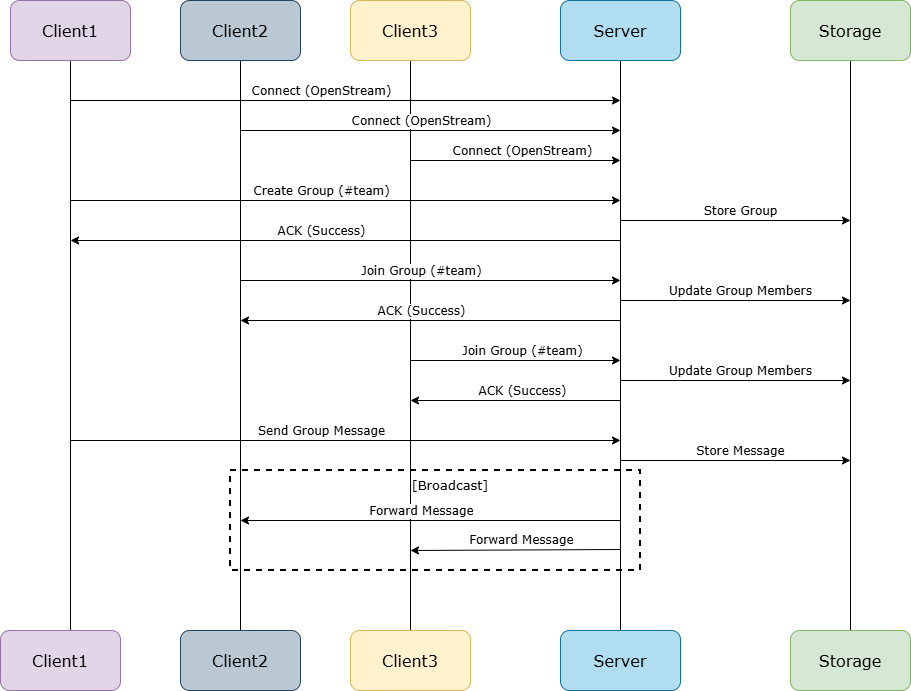

The diagram above was exported from draw.io. Its source (the exported page's mxGraphModel, read from the mxfile embedded in the PNG):
<mxGraphModel dx="2276" dy="749" grid="1" gridSize="10" guides="1" tooltips="1" connect="1" arrows="1" fold="1" page="1" pageScale="1" pageWidth="850" pageHeight="1100" math="0" shadow="0">
  <root>
    <mxCell id="0" />
    <mxCell id="1" parent="0" />
    <mxCell id="1Yr3MawTv85AM10ugUFQ-65" value="" style="rounded=0;whiteSpace=wrap;html=1;fillColor=none;dashed=1;strokeWidth=2;" vertex="1" parent="1">
      <mxGeometry x="60" y="510" width="410" height="100" as="geometry" />
    </mxCell>
    <mxCell id="1Yr3MawTv85AM10ugUFQ-4" style="edgeStyle=orthogonalEdgeStyle;rounded=0;orthogonalLoop=1;jettySize=auto;html=1;entryX=0.5;entryY=0;entryDx=0;entryDy=0;endArrow=none;endFill=0;" edge="1" parent="1" source="1Yr3MawTv85AM10ugUFQ-1" target="1Yr3MawTv85AM10ugUFQ-3">
      <mxGeometry relative="1" as="geometry" />
    </mxCell>
    <mxCell id="1Yr3MawTv85AM10ugUFQ-1" value="&lt;font style=&quot;font-size: 16px;&quot;&gt;Server&lt;/font&gt;" style="rounded=1;whiteSpace=wrap;html=1;fontFamily=Verdana;fillColor=#b1ddf0;strokeColor=#10739e;" vertex="1" parent="1">
      <mxGeometry x="390" y="40" width="120" height="60" as="geometry" />
    </mxCell>
    <mxCell id="1Yr3MawTv85AM10ugUFQ-3" value="&lt;font style=&quot;font-size: 16px;&quot;&gt;Server&lt;/font&gt;" style="rounded=1;whiteSpace=wrap;html=1;fontFamily=Verdana;fillColor=#b1ddf0;strokeColor=#10739e;" vertex="1" parent="1">
      <mxGeometry x="390" y="670" width="120" height="60" as="geometry" />
    </mxCell>
    <mxCell id="1Yr3MawTv85AM10ugUFQ-7" style="edgeStyle=orthogonalEdgeStyle;rounded=0;orthogonalLoop=1;jettySize=auto;html=1;entryX=0.5;entryY=0;entryDx=0;entryDy=0;endArrow=none;endFill=0;" edge="1" parent="1" source="1Yr3MawTv85AM10ugUFQ-8" target="1Yr3MawTv85AM10ugUFQ-9">
      <mxGeometry relative="1" as="geometry" />
    </mxCell>
    <mxCell id="1Yr3MawTv85AM10ugUFQ-8" value="&lt;font style=&quot;font-size: 16px;&quot;&gt;Storage&lt;/font&gt;" style="rounded=1;whiteSpace=wrap;html=1;fontFamily=Verdana;fillColor=#d5e8d4;strokeColor=#82b366;" vertex="1" parent="1">
      <mxGeometry x="620" y="40" width="120" height="60" as="geometry" />
    </mxCell>
    <mxCell id="1Yr3MawTv85AM10ugUFQ-9" value="&lt;span style=&quot;font-size: 16px;&quot;&gt;Storage&lt;/span&gt;" style="rounded=1;whiteSpace=wrap;html=1;fontFamily=Verdana;fillColor=#d5e8d4;strokeColor=#82b366;" vertex="1" parent="1">
      <mxGeometry x="620" y="670" width="120" height="60" as="geometry" />
    </mxCell>
    <mxCell id="1Yr3MawTv85AM10ugUFQ-10" style="edgeStyle=orthogonalEdgeStyle;rounded=0;orthogonalLoop=1;jettySize=auto;html=1;entryX=0.5;entryY=0;entryDx=0;entryDy=0;endArrow=none;endFill=0;" edge="1" parent="1" source="1Yr3MawTv85AM10ugUFQ-11" target="1Yr3MawTv85AM10ugUFQ-12">
      <mxGeometry relative="1" as="geometry" />
    </mxCell>
    <mxCell id="1Yr3MawTv85AM10ugUFQ-11" value="&lt;span style=&quot;font-size: 16px;&quot;&gt;Client2&lt;/span&gt;" style="rounded=1;whiteSpace=wrap;html=1;fontFamily=Verdana;fillColor=#bac8d3;strokeColor=#23445d;" vertex="1" parent="1">
      <mxGeometry x="10" y="40" width="120" height="60" as="geometry" />
    </mxCell>
    <mxCell id="1Yr3MawTv85AM10ugUFQ-12" value="&lt;span style=&quot;font-size: 16px;&quot;&gt;Client2&lt;/span&gt;" style="rounded=1;whiteSpace=wrap;html=1;fontFamily=Verdana;fillColor=#bac8d3;strokeColor=#23445d;" vertex="1" parent="1">
      <mxGeometry x="10" y="670" width="120" height="60" as="geometry" />
    </mxCell>
    <mxCell id="1Yr3MawTv85AM10ugUFQ-13" style="edgeStyle=orthogonalEdgeStyle;rounded=0;orthogonalLoop=1;jettySize=auto;html=1;entryX=0.5;entryY=0;entryDx=0;entryDy=0;endArrow=none;endFill=0;" edge="1" parent="1" source="1Yr3MawTv85AM10ugUFQ-14" target="1Yr3MawTv85AM10ugUFQ-15">
      <mxGeometry relative="1" as="geometry" />
    </mxCell>
    <mxCell id="1Yr3MawTv85AM10ugUFQ-14" value="&lt;span style=&quot;font-size: 16px;&quot;&gt;Client3&lt;/span&gt;" style="rounded=1;whiteSpace=wrap;html=1;fontFamily=Verdana;fillColor=#fff2cc;strokeColor=#d6b656;" vertex="1" parent="1">
      <mxGeometry x="180" y="40" width="120" height="60" as="geometry" />
    </mxCell>
    <mxCell id="1Yr3MawTv85AM10ugUFQ-15" value="&lt;span style=&quot;font-size: 16px;&quot;&gt;Client3&lt;/span&gt;" style="rounded=1;whiteSpace=wrap;html=1;fontFamily=Verdana;fillColor=#fff2cc;strokeColor=#d6b656;" vertex="1" parent="1">
      <mxGeometry x="180" y="670" width="120" height="60" as="geometry" />
    </mxCell>
    <mxCell id="1Yr3MawTv85AM10ugUFQ-16" style="rounded=0;orthogonalLoop=1;jettySize=auto;html=1;entryX=0.5;entryY=0;entryDx=0;entryDy=0;endArrow=none;endFill=0;edgeStyle=orthogonalEdgeStyle;elbow=vertical;" edge="1" parent="1" source="1Yr3MawTv85AM10ugUFQ-17">
      <mxGeometry relative="1" as="geometry">
        <mxPoint x="-100" y="670" as="targetPoint" />
      </mxGeometry>
    </mxCell>
    <mxCell id="1Yr3MawTv85AM10ugUFQ-17" value="&lt;font style=&quot;font-size: 16px;&quot;&gt;Client1&lt;/font&gt;" style="rounded=1;whiteSpace=wrap;html=1;fontFamily=Verdana;fillColor=#e1d5e7;strokeColor=#9673a6;" vertex="1" parent="1">
      <mxGeometry x="-160" y="40" width="120" height="60" as="geometry" />
    </mxCell>
    <mxCell id="1Yr3MawTv85AM10ugUFQ-18" value="&lt;span style=&quot;font-size: 16px;&quot;&gt;Client1&lt;/span&gt;" style="rounded=1;whiteSpace=wrap;html=1;fontFamily=Verdana;fillColor=#e1d5e7;strokeColor=#9673a6;" vertex="1" parent="1">
      <mxGeometry x="-170" y="670" width="120" height="60" as="geometry" />
    </mxCell>
    <mxCell id="1Yr3MawTv85AM10ugUFQ-23" value="" style="endArrow=classic;html=1;rounded=0;" edge="1" parent="1">
      <mxGeometry width="50" height="50" relative="1" as="geometry">
        <mxPoint x="-100" y="140" as="sourcePoint" />
        <mxPoint x="450" y="140" as="targetPoint" />
      </mxGeometry>
    </mxCell>
    <mxCell id="1Yr3MawTv85AM10ugUFQ-24" value="Connect (OpenStream)" style="edgeLabel;html=1;align=center;verticalAlign=middle;resizable=0;points=[];fontFamily=Verdana;fontSize=12;" vertex="1" connectable="0" parent="1Yr3MawTv85AM10ugUFQ-23">
      <mxGeometry x="-0.1818" relative="1" as="geometry">
        <mxPoint x="25" y="-10" as="offset" />
      </mxGeometry>
    </mxCell>
    <mxCell id="1Yr3MawTv85AM10ugUFQ-25" value="" style="endArrow=classic;html=1;rounded=0;" edge="1" parent="1">
      <mxGeometry width="50" height="50" relative="1" as="geometry">
        <mxPoint x="70" y="170" as="sourcePoint" />
        <mxPoint x="450" y="170" as="targetPoint" />
      </mxGeometry>
    </mxCell>
    <mxCell id="1Yr3MawTv85AM10ugUFQ-26" value="Connect (OpenStream)" style="edgeLabel;html=1;align=center;verticalAlign=middle;resizable=0;points=[];fontFamily=Verdana;fontSize=12;" vertex="1" connectable="0" parent="1Yr3MawTv85AM10ugUFQ-25">
      <mxGeometry x="-0.1818" relative="1" as="geometry">
        <mxPoint x="25" y="-10" as="offset" />
      </mxGeometry>
    </mxCell>
    <mxCell id="1Yr3MawTv85AM10ugUFQ-27" value="" style="endArrow=classic;html=1;rounded=0;" edge="1" parent="1">
      <mxGeometry width="50" height="50" relative="1" as="geometry">
        <mxPoint x="240" y="200" as="sourcePoint" />
        <mxPoint x="450" y="200" as="targetPoint" />
      </mxGeometry>
    </mxCell>
    <mxCell id="1Yr3MawTv85AM10ugUFQ-28" value="Connect (OpenStream)" style="edgeLabel;html=1;align=center;verticalAlign=middle;resizable=0;points=[];fontFamily=Verdana;fontSize=12;" vertex="1" connectable="0" parent="1Yr3MawTv85AM10ugUFQ-27">
      <mxGeometry x="-0.1818" relative="1" as="geometry">
        <mxPoint x="25" y="-10" as="offset" />
      </mxGeometry>
    </mxCell>
    <mxCell id="1Yr3MawTv85AM10ugUFQ-29" value="" style="endArrow=classic;html=1;rounded=0;" edge="1" parent="1">
      <mxGeometry width="50" height="50" relative="1" as="geometry">
        <mxPoint x="-100" y="240" as="sourcePoint" />
        <mxPoint x="450" y="240" as="targetPoint" />
      </mxGeometry>
    </mxCell>
    <mxCell id="1Yr3MawTv85AM10ugUFQ-30" value="Create Group (#team)" style="edgeLabel;html=1;align=center;verticalAlign=middle;resizable=0;points=[];fontFamily=Verdana;fontSize=12;" vertex="1" connectable="0" parent="1Yr3MawTv85AM10ugUFQ-29">
      <mxGeometry x="-0.1818" relative="1" as="geometry">
        <mxPoint x="25" y="-10" as="offset" />
      </mxGeometry>
    </mxCell>
    <mxCell id="1Yr3MawTv85AM10ugUFQ-31" value="" style="endArrow=classic;html=1;rounded=0;" edge="1" parent="1">
      <mxGeometry width="50" height="50" relative="1" as="geometry">
        <mxPoint x="450" y="260" as="sourcePoint" />
        <mxPoint x="680" y="260" as="targetPoint" />
      </mxGeometry>
    </mxCell>
    <mxCell id="1Yr3MawTv85AM10ugUFQ-32" value="Store Group" style="edgeLabel;html=1;align=center;verticalAlign=middle;resizable=0;points=[];fontFamily=Verdana;fontSize=12;" vertex="1" connectable="0" parent="1Yr3MawTv85AM10ugUFQ-31">
      <mxGeometry x="-0.1818" relative="1" as="geometry">
        <mxPoint x="25" y="-10" as="offset" />
      </mxGeometry>
    </mxCell>
    <mxCell id="1Yr3MawTv85AM10ugUFQ-33" value="" style="endArrow=none;html=1;rounded=0;startArrow=classic;startFill=1;endFill=0;" edge="1" parent="1">
      <mxGeometry width="50" height="50" relative="1" as="geometry">
        <mxPoint x="-100" y="280" as="sourcePoint" />
        <mxPoint x="450" y="280" as="targetPoint" />
      </mxGeometry>
    </mxCell>
    <mxCell id="1Yr3MawTv85AM10ugUFQ-34" value="ACK (Success)" style="edgeLabel;html=1;align=center;verticalAlign=middle;resizable=0;points=[];fontFamily=Verdana;fontSize=12;" vertex="1" connectable="0" parent="1Yr3MawTv85AM10ugUFQ-33">
      <mxGeometry x="-0.1818" relative="1" as="geometry">
        <mxPoint x="25" y="-10" as="offset" />
      </mxGeometry>
    </mxCell>
    <mxCell id="1Yr3MawTv85AM10ugUFQ-35" value="" style="endArrow=classic;html=1;rounded=0;" edge="1" parent="1">
      <mxGeometry width="50" height="50" relative="1" as="geometry">
        <mxPoint x="70" y="320" as="sourcePoint" />
        <mxPoint x="450" y="320" as="targetPoint" />
      </mxGeometry>
    </mxCell>
    <mxCell id="1Yr3MawTv85AM10ugUFQ-36" value="Join Group (#team)" style="edgeLabel;html=1;align=center;verticalAlign=middle;resizable=0;points=[];fontFamily=Verdana;fontSize=12;" vertex="1" connectable="0" parent="1Yr3MawTv85AM10ugUFQ-35">
      <mxGeometry x="-0.1818" relative="1" as="geometry">
        <mxPoint x="25" y="-10" as="offset" />
      </mxGeometry>
    </mxCell>
    <mxCell id="1Yr3MawTv85AM10ugUFQ-37" value="" style="endArrow=classic;html=1;rounded=0;" edge="1" parent="1">
      <mxGeometry width="50" height="50" relative="1" as="geometry">
        <mxPoint x="240" y="400" as="sourcePoint" />
        <mxPoint x="450" y="400" as="targetPoint" />
      </mxGeometry>
    </mxCell>
    <mxCell id="1Yr3MawTv85AM10ugUFQ-38" value="Join Group (#team)" style="edgeLabel;html=1;align=center;verticalAlign=middle;resizable=0;points=[];fontFamily=Verdana;fontSize=12;" vertex="1" connectable="0" parent="1Yr3MawTv85AM10ugUFQ-37">
      <mxGeometry x="-0.1818" relative="1" as="geometry">
        <mxPoint x="25" y="-10" as="offset" />
      </mxGeometry>
    </mxCell>
    <mxCell id="1Yr3MawTv85AM10ugUFQ-41" value="" style="endArrow=classic;html=1;rounded=0;" edge="1" parent="1">
      <mxGeometry width="50" height="50" relative="1" as="geometry">
        <mxPoint x="450" y="340" as="sourcePoint" />
        <mxPoint x="680" y="340" as="targetPoint" />
      </mxGeometry>
    </mxCell>
    <mxCell id="1Yr3MawTv85AM10ugUFQ-42" value="Update Group Members" style="edgeLabel;html=1;align=center;verticalAlign=middle;resizable=0;points=[];fontFamily=Verdana;fontSize=12;" vertex="1" connectable="0" parent="1Yr3MawTv85AM10ugUFQ-41">
      <mxGeometry x="-0.1818" relative="1" as="geometry">
        <mxPoint x="25" y="-10" as="offset" />
      </mxGeometry>
    </mxCell>
    <mxCell id="1Yr3MawTv85AM10ugUFQ-43" value="" style="endArrow=classic;html=1;rounded=0;" edge="1" parent="1">
      <mxGeometry width="50" height="50" relative="1" as="geometry">
        <mxPoint x="450" y="420" as="sourcePoint" />
        <mxPoint x="680" y="420" as="targetPoint" />
      </mxGeometry>
    </mxCell>
    <mxCell id="1Yr3MawTv85AM10ugUFQ-44" value="Update Group Members" style="edgeLabel;html=1;align=center;verticalAlign=middle;resizable=0;points=[];fontFamily=Verdana;fontSize=12;" vertex="1" connectable="0" parent="1Yr3MawTv85AM10ugUFQ-43">
      <mxGeometry x="-0.1818" relative="1" as="geometry">
        <mxPoint x="25" y="-10" as="offset" />
      </mxGeometry>
    </mxCell>
    <mxCell id="1Yr3MawTv85AM10ugUFQ-51" value="" style="endArrow=none;html=1;rounded=0;startArrow=classic;startFill=1;endFill=0;" edge="1" parent="1">
      <mxGeometry width="50" height="50" relative="1" as="geometry">
        <mxPoint x="70" y="360" as="sourcePoint" />
        <mxPoint x="450" y="360" as="targetPoint" />
      </mxGeometry>
    </mxCell>
    <mxCell id="1Yr3MawTv85AM10ugUFQ-52" value="ACK (Success)" style="edgeLabel;html=1;align=center;verticalAlign=middle;resizable=0;points=[];fontFamily=Verdana;fontSize=12;" vertex="1" connectable="0" parent="1Yr3MawTv85AM10ugUFQ-51">
      <mxGeometry x="-0.1818" relative="1" as="geometry">
        <mxPoint x="25" y="-10" as="offset" />
      </mxGeometry>
    </mxCell>
    <mxCell id="1Yr3MawTv85AM10ugUFQ-55" value="" style="endArrow=none;html=1;rounded=0;startArrow=classic;startFill=1;endFill=0;" edge="1" parent="1">
      <mxGeometry width="50" height="50" relative="1" as="geometry">
        <mxPoint x="240" y="440" as="sourcePoint" />
        <mxPoint x="450" y="440" as="targetPoint" />
      </mxGeometry>
    </mxCell>
    <mxCell id="1Yr3MawTv85AM10ugUFQ-56" value="ACK (Success)" style="edgeLabel;html=1;align=center;verticalAlign=middle;resizable=0;points=[];fontFamily=Verdana;fontSize=12;" vertex="1" connectable="0" parent="1Yr3MawTv85AM10ugUFQ-55">
      <mxGeometry x="-0.1818" relative="1" as="geometry">
        <mxPoint x="25" y="-10" as="offset" />
      </mxGeometry>
    </mxCell>
    <mxCell id="1Yr3MawTv85AM10ugUFQ-57" value="" style="endArrow=classic;html=1;rounded=0;" edge="1" parent="1">
      <mxGeometry width="50" height="50" relative="1" as="geometry">
        <mxPoint x="-100" y="480" as="sourcePoint" />
        <mxPoint x="450" y="480" as="targetPoint" />
      </mxGeometry>
    </mxCell>
    <mxCell id="1Yr3MawTv85AM10ugUFQ-58" value="Send Group Message" style="edgeLabel;html=1;align=center;verticalAlign=middle;resizable=0;points=[];fontFamily=Verdana;fontSize=12;" vertex="1" connectable="0" parent="1Yr3MawTv85AM10ugUFQ-57">
      <mxGeometry x="-0.1818" relative="1" as="geometry">
        <mxPoint x="25" y="-10" as="offset" />
      </mxGeometry>
    </mxCell>
    <mxCell id="1Yr3MawTv85AM10ugUFQ-59" value="" style="endArrow=none;html=1;rounded=0;startArrow=classic;startFill=1;endFill=0;" edge="1" parent="1">
      <mxGeometry width="50" height="50" relative="1" as="geometry">
        <mxPoint x="70" y="560" as="sourcePoint" />
        <mxPoint x="450" y="560" as="targetPoint" />
      </mxGeometry>
    </mxCell>
    <mxCell id="1Yr3MawTv85AM10ugUFQ-60" value="Forward Message" style="edgeLabel;html=1;align=center;verticalAlign=middle;resizable=0;points=[];fontFamily=Verdana;fontSize=12;" vertex="1" connectable="0" parent="1Yr3MawTv85AM10ugUFQ-59">
      <mxGeometry x="-0.1818" relative="1" as="geometry">
        <mxPoint x="25" y="-10" as="offset" />
      </mxGeometry>
    </mxCell>
    <mxCell id="1Yr3MawTv85AM10ugUFQ-61" value="" style="endArrow=classic;html=1;rounded=0;" edge="1" parent="1">
      <mxGeometry width="50" height="50" relative="1" as="geometry">
        <mxPoint x="450" y="500" as="sourcePoint" />
        <mxPoint x="680" y="500" as="targetPoint" />
      </mxGeometry>
    </mxCell>
    <mxCell id="1Yr3MawTv85AM10ugUFQ-62" value="Store Message" style="edgeLabel;html=1;align=center;verticalAlign=middle;resizable=0;points=[];fontFamily=Verdana;fontSize=12;" vertex="1" connectable="0" parent="1Yr3MawTv85AM10ugUFQ-61">
      <mxGeometry x="-0.1818" relative="1" as="geometry">
        <mxPoint x="25" y="-10" as="offset" />
      </mxGeometry>
    </mxCell>
    <mxCell id="1Yr3MawTv85AM10ugUFQ-63" value="" style="endArrow=none;html=1;rounded=0;startArrow=classic;startFill=1;endFill=0;" edge="1" parent="1">
      <mxGeometry width="50" height="50" relative="1" as="geometry">
        <mxPoint x="240" y="590" as="sourcePoint" />
        <mxPoint x="450" y="589" as="targetPoint" />
      </mxGeometry>
    </mxCell>
    <mxCell id="1Yr3MawTv85AM10ugUFQ-64" value="Forward Message" style="edgeLabel;html=1;align=center;verticalAlign=middle;resizable=0;points=[];fontFamily=Verdana;fontSize=12;" vertex="1" connectable="0" parent="1Yr3MawTv85AM10ugUFQ-63">
      <mxGeometry x="-0.1818" relative="1" as="geometry">
        <mxPoint x="25" y="-10" as="offset" />
      </mxGeometry>
    </mxCell>
    <mxCell id="1Yr3MawTv85AM10ugUFQ-71" value="[Broadcast]" style="text;html=1;whiteSpace=wrap;strokeColor=none;fillColor=none;align=center;verticalAlign=middle;rounded=0;fontSize=13;fontFamily=Verdana;" vertex="1" parent="1">
      <mxGeometry x="250" y="510" width="60" height="30" as="geometry" />
    </mxCell>
  </root>
</mxGraphModel>